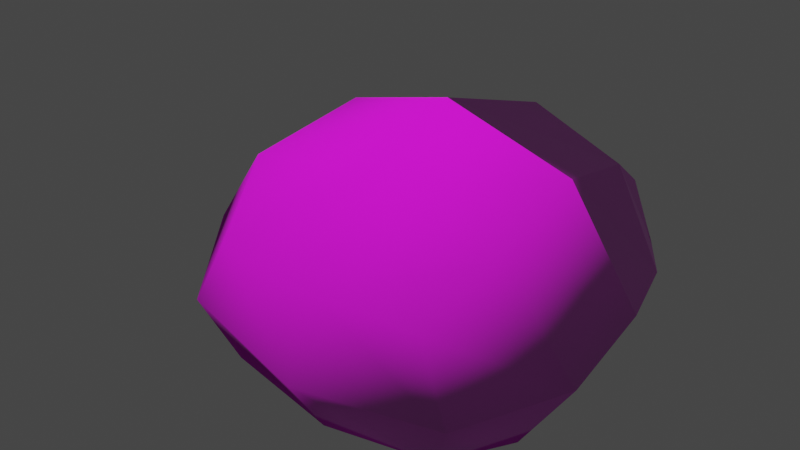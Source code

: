 # Source: rock5.blend  (saved by Blender 3.4.6; exported with 4.5.12 LTS)
import bpy
from mathutils import Matrix  # noqa: F401  (used for matrix-valued properties, if any)

bpy.ops.wm.read_factory_settings(use_empty=True)
scene = bpy.context.scene
scene.name = 'Scene'

# ---- collections
col_collection = bpy.data.collections.new('Collection'); scene.collection.children.link(col_collection)

# ---- images (referenced by path relative to the original .blend; pixels are not part of the script)
import os
ASSET_DIR = os.environ.get("B2B_ASSET_DIR", "")  # directory of the original .blend (textures are referenced by path, not embedded)
HERE = os.path.dirname(os.path.abspath(__file__))  # packed textures are extracted next to this script under _unpacked/

def load_image(name, relpath, width, height, colorspace="sRGB"):
    """Load a texture the original file referenced (path relative to the .blend, or extracted next to this script)."""
    p = next((c for c in (os.path.join(HERE, relpath), os.path.join(ASSET_DIR, relpath)) if relpath and os.path.exists(c)), "")
    if p:
        img = bpy.data.images.load(p, check_existing=True)
        img.name = name
    else:  # same state as the original file: an image datablock whose file is absent (Cycles renders it pink)
        img = bpy.data.images.new(name, width, height)
        img.source = "FILE"
        img.filepath = "//" + (relpath or name)
    img.colorspace_settings.name = colorspace
    return img
img_texture4_jpg = load_image('texture4.jpg', 'texture4.jpg', 1024, 1024, 'Non-Color')
img_20230223_142356_jpg = load_image('20230223_142356.jpg', '20230223_142356.jpg', 1024, 1024, 'sRGB')

# ---- materials (node trees are filled in below, after node groups)
mat_material = bpy.data.materials.new('Material')
mat_material.alpha_threshold = 0.0
mat_material.use_transparent_shadow = False
mat_material.roughness = 0.5
mat_material.line_color = (0.0, 0.0, 0.0, 1.0)

# ---- material node trees
mat_material.use_nodes = True; mat_material.node_tree.nodes.clear()
_N = mat_material.node_tree.nodes; _L = mat_material.node_tree.links
n0 = _N.new('ShaderNodeTexImage'); n0.name = 'Image Texture.001'; n0.location = (-529, -203)
n0.image = img_texture4_jpg
n1 = _N.new('ShaderNodeNormalMap'); n1.name = 'Normal Map'; n1.location = (-192, -278)
n2 = _N.new('ShaderNodeOutputMaterial'); n2.name = 'Material Output'; n2.location = (355, 137)
n3 = _N.new('ShaderNodeBsdfPrincipled'); n3.name = 'Principled BSDF'; n3.location = (65, 137)
n3.distribution = 'GGX'
n3.subsurface_method = 'RANDOM_WALK_SKIN'
n3.inputs[2].default_value = 1.0
n3.inputs[3].default_value = 1.45
n3.inputs[12].default_value = 1.0
n3.inputs[27].default_value = (0.0, 0.0, 0.0, 1.0)
n3.inputs[28].default_value = 1.0
n4 = _N.new('ShaderNodeTexImage'); n4.name = 'Image Texture'; n4.location = (-285, 139)
n4.image = img_20230223_142356_jpg
_L.new(n3.outputs[0], n2.inputs[0])
_L.new(n4.outputs[0], n3.inputs[0])
_L.new(n0.outputs[0], n1.inputs[1])
_L.new(n1.outputs[0], n3.inputs[5])
n2.is_active_output = True

# ---- world
world_world = bpy.data.worlds.new('World'); scene.world = world_world
world_world.use_nodes = True; world_world.node_tree.nodes.clear()
_N = world_world.node_tree.nodes; _L = world_world.node_tree.links
n0 = _N.new('ShaderNodeOutputWorld'); n0.name = 'World Output'; n0.location = (300, 300)
n1 = _N.new('ShaderNodeBackground'); n1.name = 'Background'; n1.location = (10, 300)
n1.inputs[0].default_value = (0.05088, 0.05088, 0.05088, 1.0)
_L.new(n1.outputs[0], n0.inputs[0])
n0.is_active_output = True
world_world.color = (0.05088, 0.05088, 0.05088)
world_world.use_sun_shadow = False
world_world.sun_shadow_jitter_overblur = 0.0

# ---- meshes
me_cube = bpy.data.meshes.new('Cube')
me_cube.from_pydata([(1.732, -0.1874, 1.784), (1.832, 0.8037, -1.258), (1.911, -1.413, 0.2131), (1.832, -1.196, -1.258), (-1.507, 0.3574, 1.557), (-2.569, 1.031, -1.328), (-1.72, -1.63, 0.2658), (-2.222, -1.387, -1.009), (1.277, 1.284, -0.4444), (0.3878, 1.759, -0.4444), (1.277, 1.284, 0.4444), (0.3878, 1.759, 0.4444)], [], [(0, 4, 6, 2), (3, 2, 6, 7), (7, 6, 4, 5), (5, 1, 3, 7), (1, 0, 2, 3), (0, 1, 8, 10), (9, 11, 10, 8), (5, 4, 11, 9), (1, 5, 9, 8), (4, 0, 10, 11)])
me_cube.polygons.foreach_set('use_smooth', [True] * 10)
_uv = me_cube.uv_layers.new(name='UVMap')
_uv.uv.foreach_set('vector', [0.6254, 0.831, 0.2568, 0.8775, 0.3361, 0.4561, 0.5914, 0.4029, 0.6262, 0.1104, 0.5914, 0.4029, 0.3361, 0.4561, 0.2847, 0.2141, 0.2847, 0.2141, 0.3361, 0.4561, 0.2568, 0.8775, 0.1503, 0.3381, 1.15, 0.3381, 0.7995, 0.2639, 0.6262, 0.1104, 1.285, 0.2141, 0.7995, 0.2639, 0.6254, 0.831, 0.5914, 0.4029, 0.6262, 0.1104, 0.6254, 0.831, 0.7995, 0.2639, 0.8406, 0.4815, 0.8116, 0.6689, 0.9419, 0.5323, 0.9294, 0.7197, 0.8116, 0.6689, 0.8406, 0.4815, 1.15, 0.3381, 1.257, 0.8775, 0.9294, 0.7197, 0.9419, 0.5323, 0.7995, 0.2639, 1.15, 0.3381, 0.9419, 0.5323, 0.8406, 0.4815, 1.257, 0.8775, 0.6254, 0.831, 0.8116, 0.6689, 0.9294, 0.7197])
me_cube.materials.append(mat_material)
me_cube.use_mirror_vertex_groups = False
me_cube.update()

# ---- objects
ob_cube = bpy.data.objects.new('Cube', me_cube)

# ---- transforms, parenting, visibility, modifiers, constraints
ob_cube.location = (0.0, 0.0, 0.0)
ob_cube.lock_rotations_4d = False
ob_cube.empty_display_type = 'ARROWS'
ob_cube.lineart.crease_threshold = 0.0
_m = ob_cube.modifiers.new('Subdivision', 'SUBSURF')
_m.levels = 5
_m.render_levels = 1
_m = ob_cube.modifiers.new('Displace', 'DISPLACE')

# ---- collection membership
col_collection.objects.link(ob_cube)

# ---- scene / render settings (as saved in the file)
scene.frame_start = 1; scene.frame_end = 250; scene.frame_set(1)
scene.render.engine = 'BLENDER_EEVEE_NEXT'
scene.cycles.sampling_pattern = 'TABULATED_SOBOL'
scene.cycles.use_light_tree = False
scene.view_settings.view_transform = 'Filmic'
bpy.context.view_layer.update()

# ---- added for rendering (the .blend has no active camera and no usable light): camera, sun
cam_auto = bpy.data.cameras.new('AutoCamera')
cam_auto.lens = 50.0
cam_auto.sensor_width = 36.0
cam_auto.clip_end = 1000.0
ob_auto_camera = bpy.data.objects.new('AutoCamera', cam_auto)
scene.collection.objects.link(ob_auto_camera)
ob_auto_camera.location = (5.61208, -7.06479, 4.98096)
ob_auto_camera.rotation_euler = (1.09748, -7.21219e-08, 0.694738)
scene.camera = ob_auto_camera
light_auto_sun = bpy.data.lights.new('AutoSun', 'SUN')
light_auto_sun.energy = 3.0
light_auto_sun.angle = 0.0523599
ob_auto_sun = bpy.data.objects.new('AutoSun', light_auto_sun)
scene.collection.objects.link(ob_auto_sun)
ob_auto_sun.rotation_euler = (0.872665, 0.174533, 0.523599)
bpy.context.view_layer.update()
